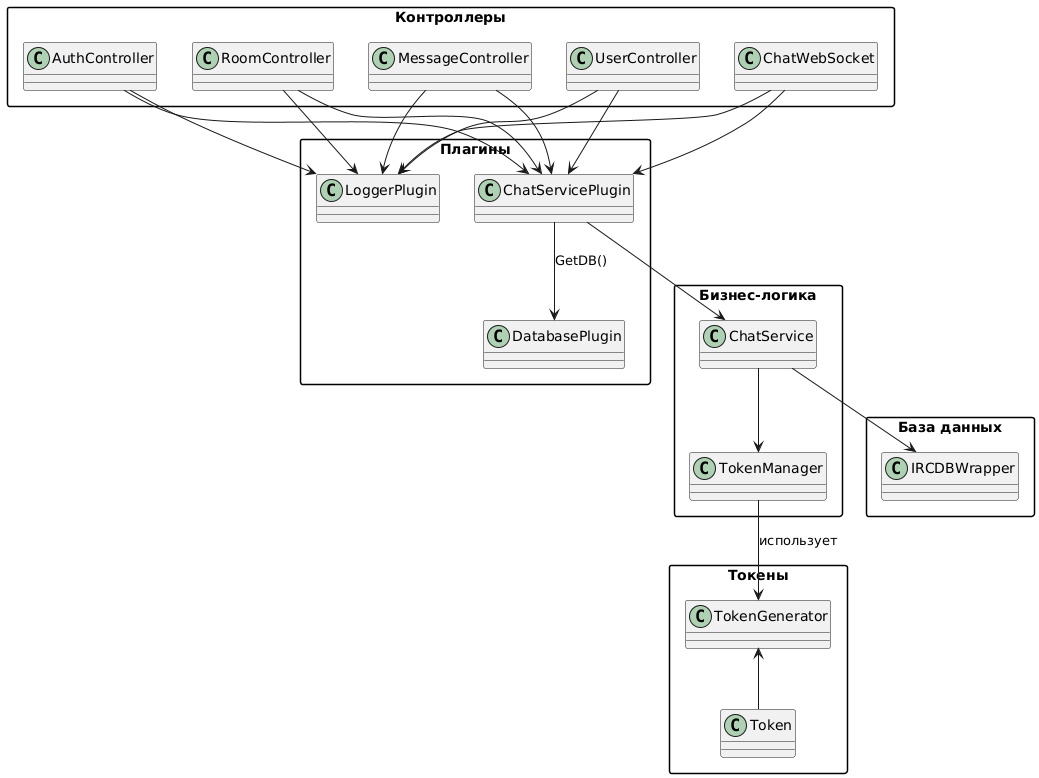

The diagram above was rendered by PlantUML. Its source (embedded in the PNG):
@startuml
skinparam packageStyle rectangle
skinparam classAttributeIconSize 0

' === Контроллеры ===
package "Контроллеры" {
    class AuthController
    class RoomController
    class MessageController
    class UserController
    class ChatWebSocket
}

' === Бизнес-логика и БД ===
package "Бизнес-логика" {
    class ChatService
    class TokenManager
}

' === БД ===
package "База данных" {
    class IRCDBWrapper
}

' === Токены ===
package "Токены" {
    class TokenGenerator
    class Token
}

' === Плагины ===
package "Плагины" {
    class ChatServicePlugin
    class DatabasePlugin
    class LoggerPlugin
}


' === Связи ===

AuthController --> ChatServicePlugin
AuthController --> LoggerPlugin

RoomController --> ChatServicePlugin
RoomController --> LoggerPlugin

MessageController --> ChatServicePlugin
MessageController --> LoggerPlugin

UserController --> ChatServicePlugin
UserController --> LoggerPlugin

ChatWebSocket --> ChatServicePlugin
ChatWebSocket --> LoggerPlugin

ChatServicePlugin --> ChatService
ChatServicePlugin --> DatabasePlugin : GetDB()

ChatService --> IRCDBWrapper
ChatService --> TokenManager

TokenManager --> TokenGenerator : использует

TokenGenerator <-- Token
@enduml